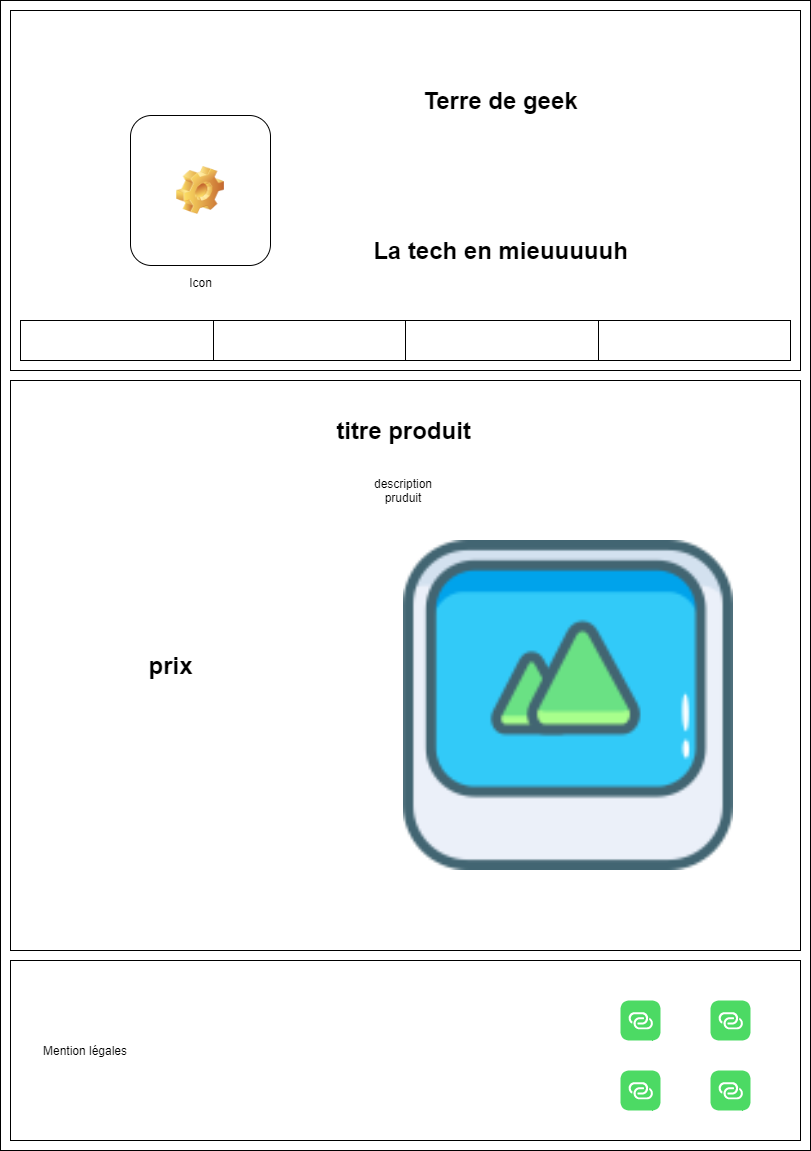

The diagram above was exported from draw.io. Its source (the exported page's mxGraphModel, read from the mxfile embedded in the PNG):
<mxGraphModel dx="2062" dy="1122" grid="1" gridSize="10" guides="1" tooltips="1" connect="1" arrows="1" fold="1" page="1" pageScale="1" pageWidth="826" pageHeight="1169" background="none" math="0" shadow="0">
  <root>
    <mxCell id="0" />
    <mxCell id="1" parent="0" />
    <mxCell id="7JEp76JD-acQuN-Ihj7b-64" value="" style="rounded=0;whiteSpace=wrap;html=1;" parent="1" vertex="1">
      <mxGeometry x="10" y="10" width="810" height="1150" as="geometry" />
    </mxCell>
    <mxCell id="7JEp76JD-acQuN-Ihj7b-65" value="" style="rounded=0;whiteSpace=wrap;html=1;" parent="1" vertex="1">
      <mxGeometry x="20" y="20" width="790" height="360" as="geometry" />
    </mxCell>
    <mxCell id="7JEp76JD-acQuN-Ihj7b-66" value="Icon" style="icon;html=1;image=img/clipart/Gear_128x128.png" parent="1" vertex="1">
      <mxGeometry x="140" y="125" width="140" height="150" as="geometry" />
    </mxCell>
    <mxCell id="7JEp76JD-acQuN-Ihj7b-67" value="Terre de geek" style="text;strokeColor=none;fillColor=none;html=1;fontSize=24;fontStyle=1;verticalAlign=middle;align=center;" parent="1" vertex="1">
      <mxGeometry x="460" y="90" width="100" height="40" as="geometry" />
    </mxCell>
    <mxCell id="7JEp76JD-acQuN-Ihj7b-68" value="La tech en mieuuuuuh" style="text;strokeColor=none;fillColor=none;html=1;fontSize=24;fontStyle=1;verticalAlign=middle;align=center;" parent="1" vertex="1">
      <mxGeometry x="460" y="240" width="100" height="40" as="geometry" />
    </mxCell>
    <mxCell id="7JEp76JD-acQuN-Ihj7b-69" value="" style="rounded=0;whiteSpace=wrap;html=1;" parent="1" vertex="1">
      <mxGeometry x="20" y="390" width="790" height="570" as="geometry" />
    </mxCell>
    <mxCell id="7JEp76JD-acQuN-Ihj7b-70" value="" style="shape=table;startSize=0;container=1;collapsible=0;childLayout=tableLayout;" parent="1" vertex="1">
      <mxGeometry x="30" y="330" width="770" height="40" as="geometry" />
    </mxCell>
    <mxCell id="7JEp76JD-acQuN-Ihj7b-71" value="" style="shape=partialRectangle;collapsible=0;dropTarget=0;pointerEvents=0;fillColor=none;top=0;left=0;bottom=0;right=0;points=[[0,0.5],[1,0.5]];portConstraint=eastwest;" parent="7JEp76JD-acQuN-Ihj7b-70" vertex="1">
      <mxGeometry width="770" height="40" as="geometry" />
    </mxCell>
    <mxCell id="7JEp76JD-acQuN-Ihj7b-72" value="" style="shape=partialRectangle;html=1;whiteSpace=wrap;connectable=0;overflow=hidden;fillColor=none;top=0;left=0;bottom=0;right=0;pointerEvents=1;" parent="7JEp76JD-acQuN-Ihj7b-71" vertex="1">
      <mxGeometry width="193" height="40" as="geometry">
        <mxRectangle width="193" height="40" as="alternateBounds" />
      </mxGeometry>
    </mxCell>
    <mxCell id="7JEp76JD-acQuN-Ihj7b-73" value="" style="shape=partialRectangle;html=1;whiteSpace=wrap;connectable=0;overflow=hidden;fillColor=none;top=0;left=0;bottom=0;right=0;pointerEvents=1;" parent="7JEp76JD-acQuN-Ihj7b-71" vertex="1">
      <mxGeometry x="193" width="192" height="40" as="geometry">
        <mxRectangle width="192" height="40" as="alternateBounds" />
      </mxGeometry>
    </mxCell>
    <mxCell id="7JEp76JD-acQuN-Ihj7b-74" value="" style="shape=partialRectangle;html=1;whiteSpace=wrap;connectable=0;overflow=hidden;fillColor=none;top=0;left=0;bottom=0;right=0;pointerEvents=1;" parent="7JEp76JD-acQuN-Ihj7b-71" vertex="1">
      <mxGeometry x="385" width="193" height="40" as="geometry">
        <mxRectangle width="193" height="40" as="alternateBounds" />
      </mxGeometry>
    </mxCell>
    <mxCell id="7JEp76JD-acQuN-Ihj7b-75" value="" style="shape=partialRectangle;html=1;whiteSpace=wrap;connectable=0;overflow=hidden;fillColor=none;top=0;left=0;bottom=0;right=0;pointerEvents=1;" parent="7JEp76JD-acQuN-Ihj7b-71" vertex="1">
      <mxGeometry x="578" width="192" height="40" as="geometry">
        <mxRectangle width="192" height="40" as="alternateBounds" />
      </mxGeometry>
    </mxCell>
    <mxCell id="7JEp76JD-acQuN-Ihj7b-76" value="titre produit" style="text;strokeColor=none;fillColor=none;html=1;fontSize=24;fontStyle=1;verticalAlign=middle;align=center;" parent="1" vertex="1">
      <mxGeometry x="363" y="420" width="100" height="40" as="geometry" />
    </mxCell>
    <mxCell id="7JEp76JD-acQuN-Ihj7b-77" value="description pruduit" style="text;html=1;strokeColor=none;fillColor=none;align=center;verticalAlign=middle;whiteSpace=wrap;rounded=0;" parent="1" vertex="1">
      <mxGeometry x="393" y="490" width="40" height="20" as="geometry" />
    </mxCell>
    <mxCell id="7JEp76JD-acQuN-Ihj7b-78" value="" style="shape=image;html=1;verticalAlign=top;verticalLabelPosition=bottom;labelBackgroundColor=#ffffff;imageAspect=0;aspect=fixed;image=https://cdn2.iconfinder.com/data/icons/random-set-1/389/Asset_78-128.png" parent="1" vertex="1">
      <mxGeometry x="413" y="550" width="330" height="330" as="geometry" />
    </mxCell>
    <mxCell id="7JEp76JD-acQuN-Ihj7b-79" value="prix&lt;br&gt;" style="text;strokeColor=none;fillColor=none;html=1;fontSize=24;fontStyle=1;verticalAlign=middle;align=center;" parent="1" vertex="1">
      <mxGeometry x="130" y="655" width="100" height="40" as="geometry" />
    </mxCell>
    <mxCell id="7JEp76JD-acQuN-Ihj7b-80" value="" style="rounded=0;whiteSpace=wrap;html=1;" parent="1" vertex="1">
      <mxGeometry x="20" y="970" width="790" height="180" as="geometry" />
    </mxCell>
    <mxCell id="7JEp76JD-acQuN-Ihj7b-81" value="Mention légales" style="text;html=1;strokeColor=none;fillColor=none;align=center;verticalAlign=middle;whiteSpace=wrap;rounded=0;" parent="1" vertex="1">
      <mxGeometry x="40" y="985" width="110" height="150" as="geometry" />
    </mxCell>
    <mxCell id="7JEp76JD-acQuN-Ihj7b-82" value="" style="html=1;strokeWidth=1;shadow=0;dashed=0;shape=mxgraph.ios7.misc.link;fillColor=#4CDA64;strokeColor=none;buttonText=;strokeColor2=#222222;fontColor=#222222;fontSize=8;verticalLabelPosition=bottom;verticalAlign=top;align=center;sketch=0;" parent="1" vertex="1">
      <mxGeometry x="630" y="1010" width="40" height="40" as="geometry" />
    </mxCell>
    <mxCell id="7JEp76JD-acQuN-Ihj7b-83" value="" style="html=1;strokeWidth=1;shadow=0;dashed=0;shape=mxgraph.ios7.misc.link;fillColor=#4CDA64;strokeColor=none;buttonText=;strokeColor2=#222222;fontColor=#222222;fontSize=8;verticalLabelPosition=bottom;verticalAlign=top;align=center;sketch=0;" parent="1" vertex="1">
      <mxGeometry x="720" y="1010" width="40" height="40" as="geometry" />
    </mxCell>
    <mxCell id="7JEp76JD-acQuN-Ihj7b-84" value="" style="html=1;strokeWidth=1;shadow=0;dashed=0;shape=mxgraph.ios7.misc.link;fillColor=#4CDA64;strokeColor=none;buttonText=;strokeColor2=#222222;fontColor=#222222;fontSize=8;verticalLabelPosition=bottom;verticalAlign=top;align=center;sketch=0;" parent="1" vertex="1">
      <mxGeometry x="630" y="1080" width="40" height="40" as="geometry" />
    </mxCell>
    <mxCell id="7JEp76JD-acQuN-Ihj7b-85" value="" style="html=1;strokeWidth=1;shadow=0;dashed=0;shape=mxgraph.ios7.misc.link;fillColor=#4CDA64;strokeColor=none;buttonText=;strokeColor2=#222222;fontColor=#222222;fontSize=8;verticalLabelPosition=bottom;verticalAlign=top;align=center;sketch=0;" parent="1" vertex="1">
      <mxGeometry x="720" y="1080" width="40" height="40" as="geometry" />
    </mxCell>
  </root>
</mxGraphModel>